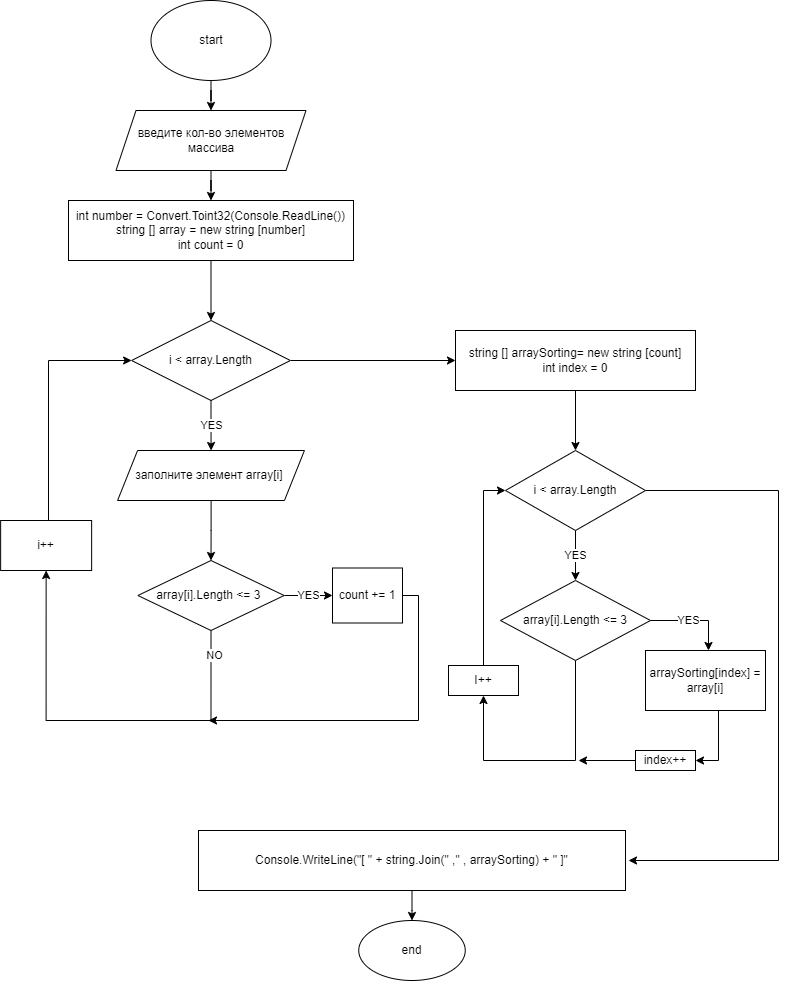

The diagram above was exported from draw.io. Its source (the exported page's mxGraphModel, read from the mxfile embedded in the PNG):
<mxGraphModel dx="1422" dy="762" grid="1" gridSize="10" guides="1" tooltips="1" connect="1" arrows="1" fold="1" page="1" pageScale="1" pageWidth="827" pageHeight="1169" math="0" shadow="0">
  <root>
    <mxCell id="0" />
    <mxCell id="1" parent="0" />
    <mxCell id="P3-C2mi8fGWp_xYr-Tef-3" value="" style="edgeStyle=orthogonalEdgeStyle;rounded=0;orthogonalLoop=1;jettySize=auto;html=1;" edge="1" parent="1" source="P3-C2mi8fGWp_xYr-Tef-1" target="P3-C2mi8fGWp_xYr-Tef-2">
      <mxGeometry relative="1" as="geometry" />
    </mxCell>
    <mxCell id="P3-C2mi8fGWp_xYr-Tef-1" value="start" style="ellipse;whiteSpace=wrap;html=1;" vertex="1" parent="1">
      <mxGeometry x="162.5" y="120" width="120" height="80" as="geometry" />
    </mxCell>
    <mxCell id="P3-C2mi8fGWp_xYr-Tef-5" value="" style="edgeStyle=orthogonalEdgeStyle;rounded=0;orthogonalLoop=1;jettySize=auto;html=1;" edge="1" parent="1" source="P3-C2mi8fGWp_xYr-Tef-2" target="P3-C2mi8fGWp_xYr-Tef-4">
      <mxGeometry relative="1" as="geometry" />
    </mxCell>
    <mxCell id="P3-C2mi8fGWp_xYr-Tef-2" value="введите кол-во элементов массива" style="shape=parallelogram;perimeter=parallelogramPerimeter;whiteSpace=wrap;html=1;fixedSize=1;" vertex="1" parent="1">
      <mxGeometry x="127.5" y="230" width="190" height="60" as="geometry" />
    </mxCell>
    <mxCell id="P3-C2mi8fGWp_xYr-Tef-7" value="" style="edgeStyle=orthogonalEdgeStyle;rounded=0;orthogonalLoop=1;jettySize=auto;html=1;" edge="1" parent="1" source="P3-C2mi8fGWp_xYr-Tef-4" target="P3-C2mi8fGWp_xYr-Tef-6">
      <mxGeometry relative="1" as="geometry" />
    </mxCell>
    <mxCell id="P3-C2mi8fGWp_xYr-Tef-4" value="int number = Convert.Toint32(Console.ReadLine())&lt;br&gt;string [] array = new string [number]&lt;br&gt;int count = 0" style="whiteSpace=wrap;html=1;" vertex="1" parent="1">
      <mxGeometry x="80" y="320" width="285" height="60" as="geometry" />
    </mxCell>
    <mxCell id="P3-C2mi8fGWp_xYr-Tef-9" value="YES" style="edgeStyle=orthogonalEdgeStyle;rounded=0;orthogonalLoop=1;jettySize=auto;html=1;" edge="1" parent="1" source="P3-C2mi8fGWp_xYr-Tef-6" target="P3-C2mi8fGWp_xYr-Tef-8">
      <mxGeometry relative="1" as="geometry" />
    </mxCell>
    <mxCell id="P3-C2mi8fGWp_xYr-Tef-18" value="" style="edgeStyle=orthogonalEdgeStyle;rounded=0;orthogonalLoop=1;jettySize=auto;html=1;" edge="1" parent="1" source="P3-C2mi8fGWp_xYr-Tef-6" target="P3-C2mi8fGWp_xYr-Tef-17">
      <mxGeometry relative="1" as="geometry" />
    </mxCell>
    <mxCell id="P3-C2mi8fGWp_xYr-Tef-6" value="i &amp;lt; array.Length" style="rhombus;whiteSpace=wrap;html=1;" vertex="1" parent="1">
      <mxGeometry x="143.13" y="440" width="158.75" height="80" as="geometry" />
    </mxCell>
    <mxCell id="P3-C2mi8fGWp_xYr-Tef-11" value="" style="edgeStyle=orthogonalEdgeStyle;rounded=0;orthogonalLoop=1;jettySize=auto;html=1;" edge="1" parent="1" source="P3-C2mi8fGWp_xYr-Tef-8" target="P3-C2mi8fGWp_xYr-Tef-10">
      <mxGeometry relative="1" as="geometry" />
    </mxCell>
    <mxCell id="P3-C2mi8fGWp_xYr-Tef-8" value="заполните элемент array[i]&amp;nbsp;" style="shape=parallelogram;perimeter=parallelogramPerimeter;whiteSpace=wrap;html=1;fixedSize=1;" vertex="1" parent="1">
      <mxGeometry x="129.07" y="570" width="186.87" height="50" as="geometry" />
    </mxCell>
    <mxCell id="P3-C2mi8fGWp_xYr-Tef-13" value="YES" style="edgeStyle=orthogonalEdgeStyle;rounded=0;orthogonalLoop=1;jettySize=auto;html=1;" edge="1" parent="1" source="P3-C2mi8fGWp_xYr-Tef-10" target="P3-C2mi8fGWp_xYr-Tef-12">
      <mxGeometry relative="1" as="geometry" />
    </mxCell>
    <mxCell id="P3-C2mi8fGWp_xYr-Tef-14" style="edgeStyle=orthogonalEdgeStyle;rounded=0;orthogonalLoop=1;jettySize=auto;html=1;startArrow=none;entryX=0;entryY=0.5;entryDx=0;entryDy=0;" edge="1" parent="1" source="P3-C2mi8fGWp_xYr-Tef-25" target="P3-C2mi8fGWp_xYr-Tef-6">
      <mxGeometry relative="1" as="geometry">
        <mxPoint x="130" y="480" as="targetPoint" />
        <Array as="points">
          <mxPoint x="60" y="480" />
        </Array>
      </mxGeometry>
    </mxCell>
    <mxCell id="P3-C2mi8fGWp_xYr-Tef-28" style="edgeStyle=orthogonalEdgeStyle;rounded=0;orthogonalLoop=1;jettySize=auto;html=1;exitX=0.5;exitY=1;exitDx=0;exitDy=0;entryX=0.5;entryY=1;entryDx=0;entryDy=0;" edge="1" parent="1" source="P3-C2mi8fGWp_xYr-Tef-10" target="P3-C2mi8fGWp_xYr-Tef-25">
      <mxGeometry relative="1" as="geometry">
        <Array as="points">
          <mxPoint x="223" y="840" />
          <mxPoint x="58" y="840" />
        </Array>
      </mxGeometry>
    </mxCell>
    <mxCell id="P3-C2mi8fGWp_xYr-Tef-43" value="NO" style="edgeLabel;html=1;align=center;verticalAlign=middle;resizable=0;points=[];" vertex="1" connectable="0" parent="P3-C2mi8fGWp_xYr-Tef-28">
      <mxGeometry x="-0.8835" y="3" relative="1" as="geometry">
        <mxPoint as="offset" />
      </mxGeometry>
    </mxCell>
    <mxCell id="P3-C2mi8fGWp_xYr-Tef-10" value="array[i].Length &amp;lt;= 3&amp;nbsp;" style="rhombus;whiteSpace=wrap;html=1;" vertex="1" parent="1">
      <mxGeometry x="149.39000000000001" y="680" width="146.24" height="70" as="geometry" />
    </mxCell>
    <mxCell id="P3-C2mi8fGWp_xYr-Tef-16" style="edgeStyle=orthogonalEdgeStyle;rounded=0;orthogonalLoop=1;jettySize=auto;html=1;" edge="1" parent="1" source="P3-C2mi8fGWp_xYr-Tef-12">
      <mxGeometry relative="1" as="geometry">
        <mxPoint x="220" y="840" as="targetPoint" />
        <Array as="points">
          <mxPoint x="430" y="840" />
        </Array>
      </mxGeometry>
    </mxCell>
    <mxCell id="P3-C2mi8fGWp_xYr-Tef-12" value="count += 1" style="whiteSpace=wrap;html=1;" vertex="1" parent="1">
      <mxGeometry x="344" y="687.5" width="70" height="55" as="geometry" />
    </mxCell>
    <mxCell id="P3-C2mi8fGWp_xYr-Tef-21" value="" style="edgeStyle=orthogonalEdgeStyle;rounded=0;orthogonalLoop=1;jettySize=auto;html=1;entryX=0.5;entryY=0;entryDx=0;entryDy=0;" edge="1" parent="1" source="P3-C2mi8fGWp_xYr-Tef-17" target="P3-C2mi8fGWp_xYr-Tef-22">
      <mxGeometry relative="1" as="geometry">
        <mxPoint x="590" y="560" as="targetPoint" />
      </mxGeometry>
    </mxCell>
    <mxCell id="P3-C2mi8fGWp_xYr-Tef-17" value="string [] arraySorting= new string [count]&lt;br&gt;int index = 0" style="whiteSpace=wrap;html=1;" vertex="1" parent="1">
      <mxGeometry x="467" y="450" width="240" height="60" as="geometry" />
    </mxCell>
    <mxCell id="P3-C2mi8fGWp_xYr-Tef-24" value="YES" style="edgeStyle=orthogonalEdgeStyle;rounded=0;orthogonalLoop=1;jettySize=auto;html=1;" edge="1" parent="1" source="P3-C2mi8fGWp_xYr-Tef-22" target="P3-C2mi8fGWp_xYr-Tef-23">
      <mxGeometry relative="1" as="geometry" />
    </mxCell>
    <mxCell id="P3-C2mi8fGWp_xYr-Tef-44" style="edgeStyle=orthogonalEdgeStyle;rounded=0;orthogonalLoop=1;jettySize=auto;html=1;" edge="1" parent="1" source="P3-C2mi8fGWp_xYr-Tef-22">
      <mxGeometry relative="1" as="geometry">
        <mxPoint x="640" y="980" as="targetPoint" />
        <Array as="points">
          <mxPoint x="790" y="610" />
          <mxPoint x="790" y="980" />
        </Array>
      </mxGeometry>
    </mxCell>
    <mxCell id="P3-C2mi8fGWp_xYr-Tef-22" value="i &amp;lt; array.Length" style="rhombus;whiteSpace=wrap;html=1;" vertex="1" parent="1">
      <mxGeometry x="517" y="570" width="140" height="80" as="geometry" />
    </mxCell>
    <mxCell id="P3-C2mi8fGWp_xYr-Tef-35" value="YES" style="edgeStyle=orthogonalEdgeStyle;rounded=0;orthogonalLoop=1;jettySize=auto;html=1;" edge="1" parent="1" source="P3-C2mi8fGWp_xYr-Tef-23" target="P3-C2mi8fGWp_xYr-Tef-34">
      <mxGeometry x="-0.1463" relative="1" as="geometry">
        <Array as="points">
          <mxPoint x="720" y="740" />
        </Array>
        <mxPoint as="offset" />
      </mxGeometry>
    </mxCell>
    <mxCell id="P3-C2mi8fGWp_xYr-Tef-51" style="edgeStyle=orthogonalEdgeStyle;rounded=0;orthogonalLoop=1;jettySize=auto;html=1;entryX=0.5;entryY=1;entryDx=0;entryDy=0;" edge="1" parent="1" source="P3-C2mi8fGWp_xYr-Tef-23" target="P3-C2mi8fGWp_xYr-Tef-31">
      <mxGeometry relative="1" as="geometry">
        <Array as="points">
          <mxPoint x="587" y="880" />
          <mxPoint x="495" y="880" />
        </Array>
      </mxGeometry>
    </mxCell>
    <mxCell id="P3-C2mi8fGWp_xYr-Tef-23" value="array[i].Length &amp;lt;= 3" style="rhombus;whiteSpace=wrap;html=1;" vertex="1" parent="1">
      <mxGeometry x="512" y="700" width="150" height="80" as="geometry" />
    </mxCell>
    <mxCell id="P3-C2mi8fGWp_xYr-Tef-25" value="i++" style="rounded=0;whiteSpace=wrap;html=1;" vertex="1" parent="1">
      <mxGeometry x="12.129999999999999" y="640" width="91" height="50" as="geometry" />
    </mxCell>
    <mxCell id="P3-C2mi8fGWp_xYr-Tef-50" style="edgeStyle=orthogonalEdgeStyle;rounded=0;orthogonalLoop=1;jettySize=auto;html=1;entryX=0;entryY=0.5;entryDx=0;entryDy=0;" edge="1" parent="1" source="P3-C2mi8fGWp_xYr-Tef-31" target="P3-C2mi8fGWp_xYr-Tef-22">
      <mxGeometry relative="1" as="geometry">
        <Array as="points">
          <mxPoint x="495" y="610" />
        </Array>
      </mxGeometry>
    </mxCell>
    <mxCell id="P3-C2mi8fGWp_xYr-Tef-31" value="I++" style="rounded=0;whiteSpace=wrap;html=1;" vertex="1" parent="1">
      <mxGeometry x="460" y="785" width="70" height="30" as="geometry" />
    </mxCell>
    <mxCell id="P3-C2mi8fGWp_xYr-Tef-39" style="edgeStyle=orthogonalEdgeStyle;rounded=0;orthogonalLoop=1;jettySize=auto;html=1;entryX=1;entryY=0.5;entryDx=0;entryDy=0;" edge="1" parent="1" source="P3-C2mi8fGWp_xYr-Tef-34" target="P3-C2mi8fGWp_xYr-Tef-37">
      <mxGeometry relative="1" as="geometry">
        <Array as="points">
          <mxPoint x="730" y="880" />
        </Array>
      </mxGeometry>
    </mxCell>
    <mxCell id="P3-C2mi8fGWp_xYr-Tef-34" value="arraySorting[index] = array[i]" style="rounded=0;whiteSpace=wrap;html=1;" vertex="1" parent="1">
      <mxGeometry x="657" y="770" width="120" height="60" as="geometry" />
    </mxCell>
    <mxCell id="P3-C2mi8fGWp_xYr-Tef-52" style="edgeStyle=orthogonalEdgeStyle;rounded=0;orthogonalLoop=1;jettySize=auto;html=1;" edge="1" parent="1" source="P3-C2mi8fGWp_xYr-Tef-37">
      <mxGeometry relative="1" as="geometry">
        <mxPoint x="590" y="880" as="targetPoint" />
      </mxGeometry>
    </mxCell>
    <mxCell id="P3-C2mi8fGWp_xYr-Tef-37" value="index++" style="rounded=0;whiteSpace=wrap;html=1;" vertex="1" parent="1">
      <mxGeometry x="647" y="870" width="60" height="20" as="geometry" />
    </mxCell>
    <mxCell id="P3-C2mi8fGWp_xYr-Tef-55" value="" style="edgeStyle=orthogonalEdgeStyle;rounded=0;orthogonalLoop=1;jettySize=auto;html=1;" edge="1" parent="1" source="P3-C2mi8fGWp_xYr-Tef-53" target="P3-C2mi8fGWp_xYr-Tef-54">
      <mxGeometry relative="1" as="geometry" />
    </mxCell>
    <mxCell id="P3-C2mi8fGWp_xYr-Tef-53" value="Console.WriteLine(&quot;[ &quot; + string.Join(&quot; ,&quot; , arraySorting) + &quot; ]&quot;" style="rounded=0;whiteSpace=wrap;html=1;" vertex="1" parent="1">
      <mxGeometry x="210" y="950" width="427" height="60" as="geometry" />
    </mxCell>
    <mxCell id="P3-C2mi8fGWp_xYr-Tef-54" value="end" style="ellipse;whiteSpace=wrap;html=1;rounded=0;" vertex="1" parent="1">
      <mxGeometry x="370.25" y="1040" width="106.5" height="60" as="geometry" />
    </mxCell>
  </root>
</mxGraphModel>